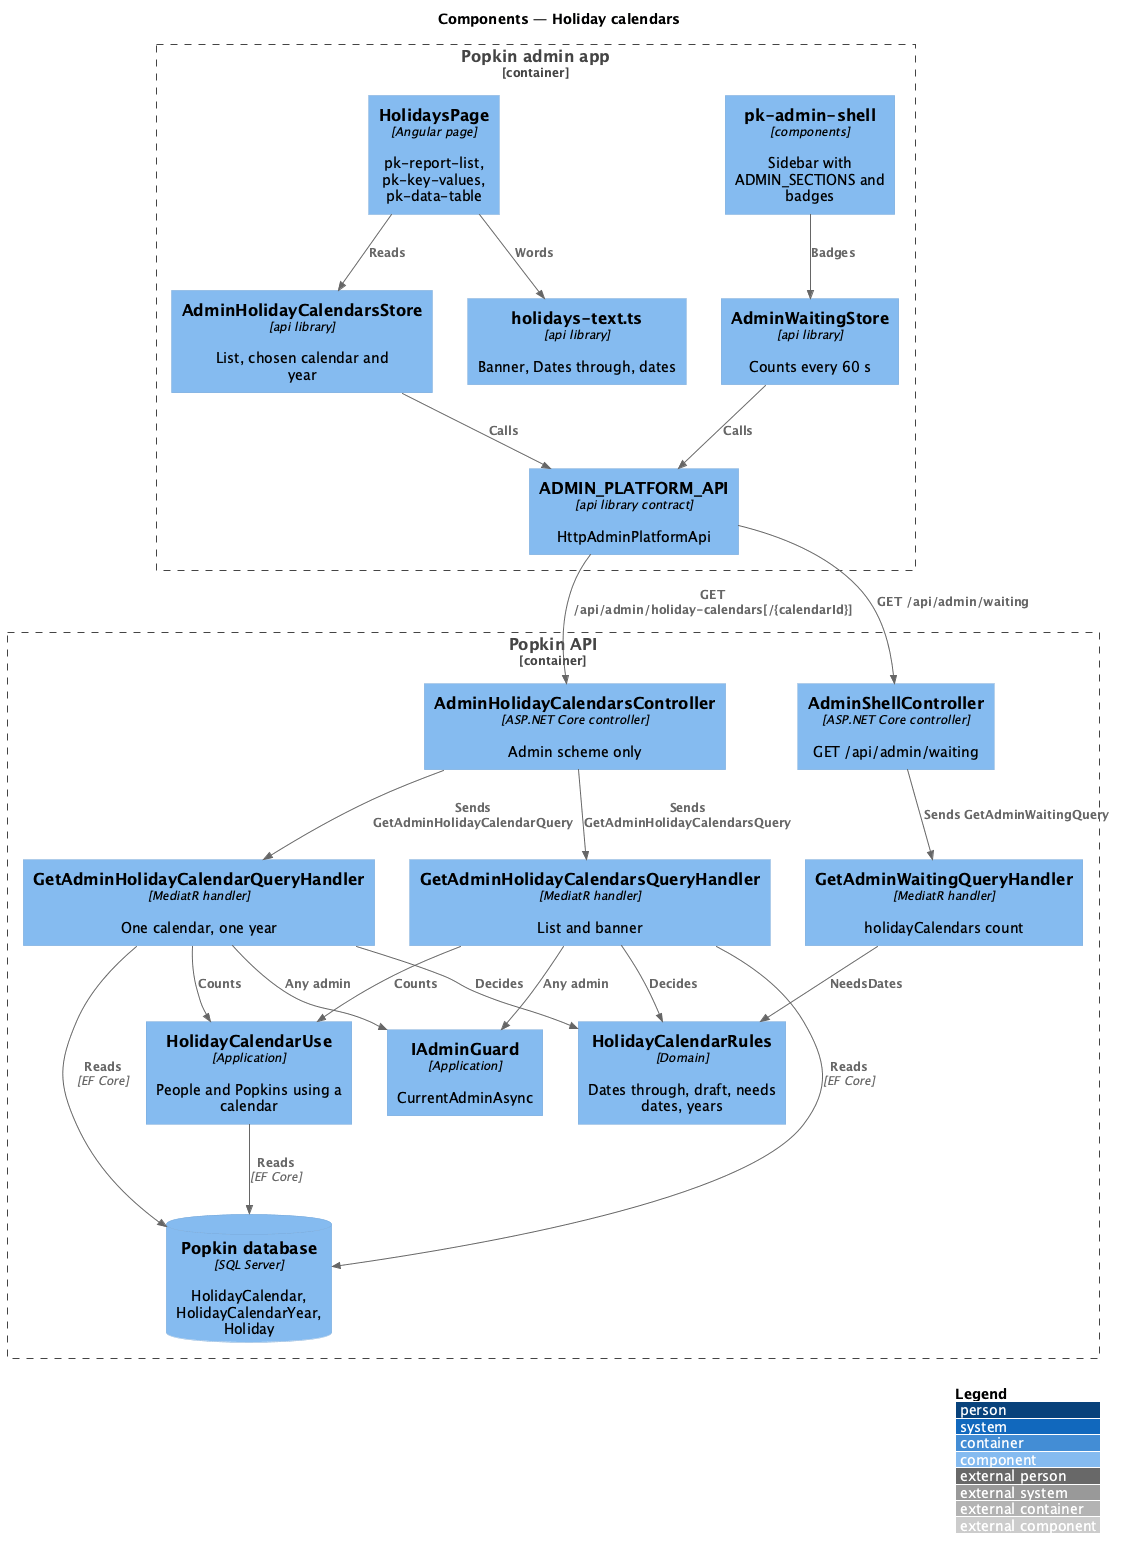

The diagram above was rendered by PlantUML. Its source (embedded in the PNG):
@startuml
!include <C4/C4_Component>
LAYOUT_WITH_LEGEND()
title Components — Holiday calendars

Container_Boundary(adminapp, "Popkin admin app") {
  Component(page, "HolidaysPage", "Angular page", "pk-report-list, pk-key-values, pk-data-table")
  Component(shell, "pk-admin-shell", "components", "Sidebar with ADMIN_SECTIONS and badges")
  Component(store, "AdminHolidayCalendarsStore", "api library", "List, chosen calendar and year")
  Component(waiting, "AdminWaitingStore", "api library", "Counts every 60 s")
  Component(text, "holidays-text.ts", "api library", "Banner, Dates through, dates")
  Component(client, "ADMIN_PLATFORM_API", "api library contract", "HttpAdminPlatformApi")
}
Container_Boundary(api, "Popkin API") {
  Component(ctrl, "AdminHolidayCalendarsController", "ASP.NET Core controller", "Admin scheme only")
  Component(shellctrl, "AdminShellController", "ASP.NET Core controller", "GET /api/admin/waiting")
  Component(list, "GetAdminHolidayCalendarsQueryHandler", "MediatR handler", "List and banner")
  Component(detail, "GetAdminHolidayCalendarQueryHandler", "MediatR handler", "One calendar, one year")
  Component(count, "GetAdminWaitingQueryHandler", "MediatR handler", "holidayCalendars count")
  Component(rules, "HolidayCalendarRules", "Domain", "Dates through, draft, needs dates, years")
  Component(use, "HolidayCalendarUse", "Application", "People and Popkins using a calendar")
  Component(guard, "IAdminGuard", "Application", "CurrentAdminAsync")
  ComponentDb(db, "Popkin database", "SQL Server", "HolidayCalendar, HolidayCalendarYear, Holiday")
}
Rel(page, store, "Reads")
Rel(page, text, "Words")
Rel(shell, waiting, "Badges")
Rel(store, client, "Calls")
Rel(waiting, client, "Calls")
Rel(client, ctrl, "GET /api/admin/holiday-calendars[/{calendarId}]")
Rel(client, shellctrl, "GET /api/admin/waiting")
Rel(ctrl, list, "Sends GetAdminHolidayCalendarsQuery")
Rel(ctrl, detail, "Sends GetAdminHolidayCalendarQuery")
Rel(shellctrl, count, "Sends GetAdminWaitingQuery")
Rel(list, guard, "Any admin")
Rel(detail, guard, "Any admin")
Rel(list, rules, "Decides")
Rel(detail, rules, "Decides")
Rel(count, rules, "NeedsDates")
Rel(list, use, "Counts")
Rel(detail, use, "Counts")
Rel(use, db, "Reads", "EF Core")
Rel(list, db, "Reads", "EF Core")
Rel(detail, db, "Reads", "EF Core")
@enduml